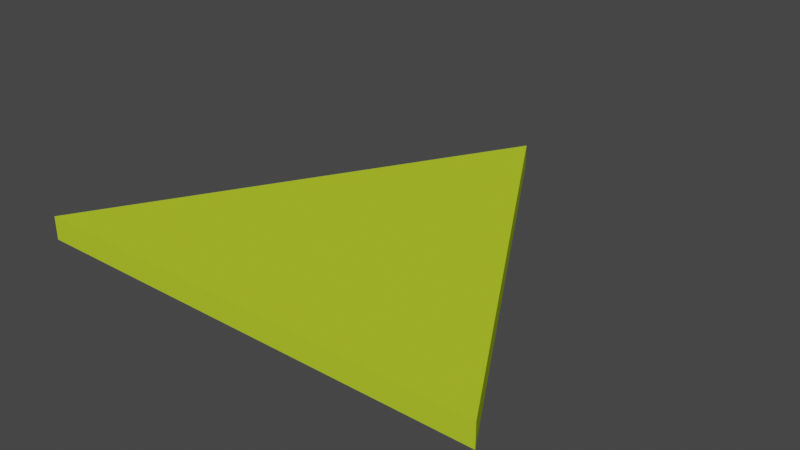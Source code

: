 # Source: PPP.blend  (saved by Blender 2.83.19; exported with 4.5.12 LTS)
import bpy
from mathutils import Matrix  # noqa: F401  (used for matrix-valued properties, if any)

bpy.ops.wm.read_factory_settings(use_empty=True)
scene = bpy.context.scene
scene.name = 'Scene'

# ---- collections
col_collection = bpy.data.collections.new('Collection'); scene.collection.children.link(col_collection)

# ---- materials (node trees are filled in below, after node groups)
mat_plains = bpy.data.materials.new('Plains')
mat_plains.use_transparent_shadow = False
mat_plains.diffuse_color = (0.5015, 0.686, 0.02891, 1.0)
mat_plains.specular_intensity = 0.0
mat_water = bpy.data.materials.new('Water')
mat_water.use_transparent_shadow = False
mat_water.diffuse_color = (0.05327, 0.238, 0.8, 1.0)
mat_water.specular_intensity = 0.0
mat_forest = bpy.data.materials.new('Forest')
mat_forest.use_transparent_shadow = False
mat_forest.diffuse_color = (0.007214, 0.1107, 0.0, 1.0)
mat_forest.specular_intensity = 0.0

# ---- material node trees

# ---- world
world_world = bpy.data.worlds.new('World'); scene.world = world_world
world_world.use_nodes = True; world_world.node_tree.nodes.clear()
_N = world_world.node_tree.nodes; _L = world_world.node_tree.links
n0 = _N.new('ShaderNodeOutputWorld'); n0.name = 'World Output'; n0.location = (300, 300)
n1 = _N.new('ShaderNodeBackground'); n1.name = 'Background'; n1.location = (10, 300)
n1.inputs[0].default_value = (0.05088, 0.05088, 0.05088, 1.0)
_L.new(n1.outputs[0], n0.inputs[0])
n0.is_active_output = True
world_world.color = (0.05088, 0.05088, 0.05088)
world_world.use_sun_shadow = False
world_world.sun_shadow_jitter_overblur = 0.0

# ---- meshes
me_cone = bpy.data.meshes.new('Cone')
me_cone.from_pydata([(1.916e-08, 0.9995, 0.04336), (-0.433, 0.2495, 0.04336), (-0.866, -0.5005, 0.04336), (-4.045e-08, -0.5005, 0.04336), (0.866, -0.5005, 0.04336), (0.433, 0.2495, 0.04336), (-1.064e-08, 0.003087, 0.04336), (0.433, 0.2495, -0.04336), (0.866, -0.5005, -0.04336), (-4.045e-08, -0.5005, -0.04336), (-0.866, -0.5005, -0.04336), (-0.433, 0.2495, -0.04336), (1.916e-08, 0.9995, -0.04336), (-1.064e-08, 0.003087, -0.04336)], [], [(12, 11, 1, 0), (11, 10, 2, 1), (10, 9, 3, 2), (7, 12, 0, 5), (11, 12, 7, 13), (10, 11, 13, 9), (8, 9, 13, 7), (4, 5, 6, 3), (2, 3, 6, 1), (1, 6, 5, 0), (8, 7, 5, 4), (9, 8, 4, 3)])
_uv = me_cone.uv_layers.new(name='UVMap')
_uv.uv.foreach_set('vector', [0.75, 0.49, 0.6461, 0.31, 0.6461, 0.31, 0.75, 0.49, 0.6461, 0.31, 0.5422, 0.13, 0.5422, 0.13, 0.6461, 0.31, 0.5422, 0.13, 0.75, 0.13, 0.75, 0.13, 0.5422, 0.13, 0.8539, 0.31, 0.75, 0.49, 0.75, 0.49, 0.8539, 0.31, 0.6461, 0.31, 0.75, 0.49, 0.8539, 0.31, 0.0, 0.0, 0.5422, 0.13, 0.6461, 0.31, 0.0, 0.0, 0.75, 0.13, 0.9578, 0.13, 0.75, 0.13, 0.0, 0.0, 0.8539, 0.31, 0.9578, 0.13, 0.8539, 0.31, 0.0, 0.0, 0.75, 0.13, 0.5422, 0.13, 0.75, 0.13, 0.0, 0.0, 0.6461, 0.31, 0.6461, 0.31, 0.0, 0.0, 0.8539, 0.31, 0.75, 0.49, 0.9578, 0.13, 0.8539, 0.31, 0.8539, 0.31, 0.9578, 0.13, 0.75, 0.13, 0.9578, 0.13, 0.9578, 0.13, 0.75, 0.13])
me_cone.materials.append(mat_plains)
me_cone.materials.append(mat_water)
me_cone.materials.append(mat_forest)
me_cone.use_remesh_fix_poles = True
me_cone.use_remesh_preserve_attributes = False
me_cone.use_mirror_vertex_groups = False
me_cone.update()

# ---- objects
ob_cone = bpy.data.objects.new('Cone', me_cone)

# ---- transforms, parenting, visibility, modifiers, constraints
ob_cone.location = (0.0, 0.0, 0.0)
ob_cone.lineart.crease_threshold = 0.0

# ---- collection membership
col_collection.objects.link(ob_cone)

# ---- scene / render settings (as saved in the file)
scene.frame_start = 1; scene.frame_end = 250; scene.frame_set(1)
scene.render.engine = 'BLENDER_EEVEE_NEXT'
scene.cycles.use_denoising = False
scene.cycles.samples = 128
scene.cycles.sampling_pattern = 'TABULATED_SOBOL'
scene.cycles.use_adaptive_sampling = False
scene.cycles.use_light_tree = False
scene.view_settings.view_transform = 'Filmic'
bpy.context.view_layer.update()

# ---- added for rendering (the .blend has no active camera and no usable light): camera, sun
cam_auto = bpy.data.cameras.new('AutoCamera')
cam_auto.lens = 50.0
cam_auto.sensor_width = 36.0
cam_auto.clip_end = 1000.0
ob_auto_camera = bpy.data.objects.new('AutoCamera', cam_auto)
scene.collection.objects.link(ob_auto_camera)
ob_auto_camera.location = (2.12147, -2.29628, 1.69718)
ob_auto_camera.rotation_euler = (1.09748, -7.21219e-08, 0.694738)
scene.camera = ob_auto_camera
light_auto_sun = bpy.data.lights.new('AutoSun', 'SUN')
light_auto_sun.energy = 3.0
light_auto_sun.angle = 0.0523599
ob_auto_sun = bpy.data.objects.new('AutoSun', light_auto_sun)
scene.collection.objects.link(ob_auto_sun)
ob_auto_sun.rotation_euler = (0.872665, 0.174533, 0.523599)
bpy.context.view_layer.update()
